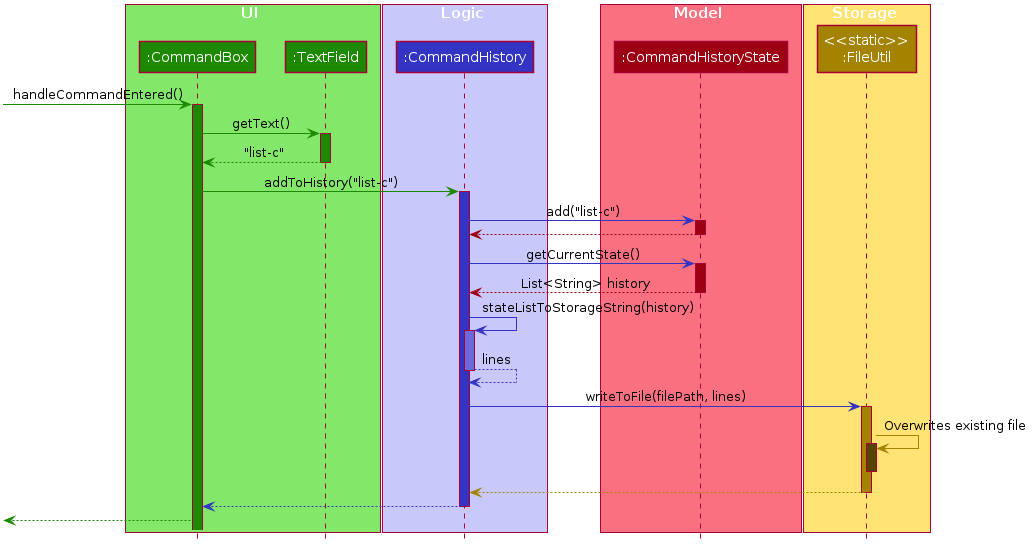

The diagram above was rendered by PlantUML. Its source (embedded in the PNG):
@startuml








skinparam BackgroundColor #FFFFFFF

skinparam Shadowing false

skinparam Class {
    FontColor #FFFFFF
    BorderThickness 1
    BorderColor #FFFFFF
    StereotypeFontColor #FFFFFF
    FontName Arial
}

skinparam Actor {
    BorderColor #000000
    Color #000000
    FontName Arial
}

skinparam Sequence {
    MessageAlign center
    BoxFontSize 15
    BoxPadding 0
    BoxFontColor #FFFFFF
    FontName Arial
}

skinparam Participant {
    FontColor #FFFFFFF
    Padding 20
}

skinparam MinClassWidth 50
skinparam ParticipantPadding 10
skinparam Shadowing false
skinparam DefaultTextAlignment center
skinparam packageStyle Rectangle

hide footbox
hide members
hide circle

box UI #83E769
Participant ":CommandBox" as commandBox #1D8900
Participant ":TextField" as textField #1D8900
end box
box Logic #C8C8FA
Participant ":CommandHistory" as commandHistory #3333C4
end box
box Model #F97181
Participant ":CommandHistoryState" as commandHistoryState #9D0012
end box
box Storage #FFE374
Participant "<<static>>\n:FileUtil" as fileUtil #A38300
end box

-[#1D8900]> commandBox : handleCommandEntered()
activate commandBox #1D8900

commandBox -[#1D8900]> textField : getText()
activate textField #1D8900

textField -[#1D8900]-> commandBox : "list-c"
deactivate textField

commandBox -[#1D8900]> commandHistory : addToHistory("list-c")
activate commandHistory #3333C4

commandHistory -[#3333C4]> commandHistoryState : add("list-c")
activate commandHistoryState #9D0012

commandHistoryState -[#9D0012]-> commandHistory
deactivate commandHistoryState

commandHistory -[#3333C4]> commandHistoryState : getCurrentState()
activate commandHistoryState #9D0012

commandHistoryState -[#9D0012]-> commandHistory : List<String> history
deactivate commandHistoryState

commandHistory -[#3333C4]> commandHistory : stateListToStorageString(history)
activate commandHistory #6A6ADC
commandHistory -[#3333C4]-> commandHistory : lines
deactivate commandHistory

commandHistory -[#3333C4]> fileUtil : writeToFile(filePath, lines)
activate fileUtil #A38300

fileUtil -[#A38300]> fileUtil : Overwrites existing file
activate fileUtil #544400
deactivate fileUtil

fileUtil -[#A38300]-> commandHistory
deactivate fileUtil

commandHistory -[#3333C4]-> commandBox
deactivate commandHistory

[<[#1D8900]-- commandBox

@enduml